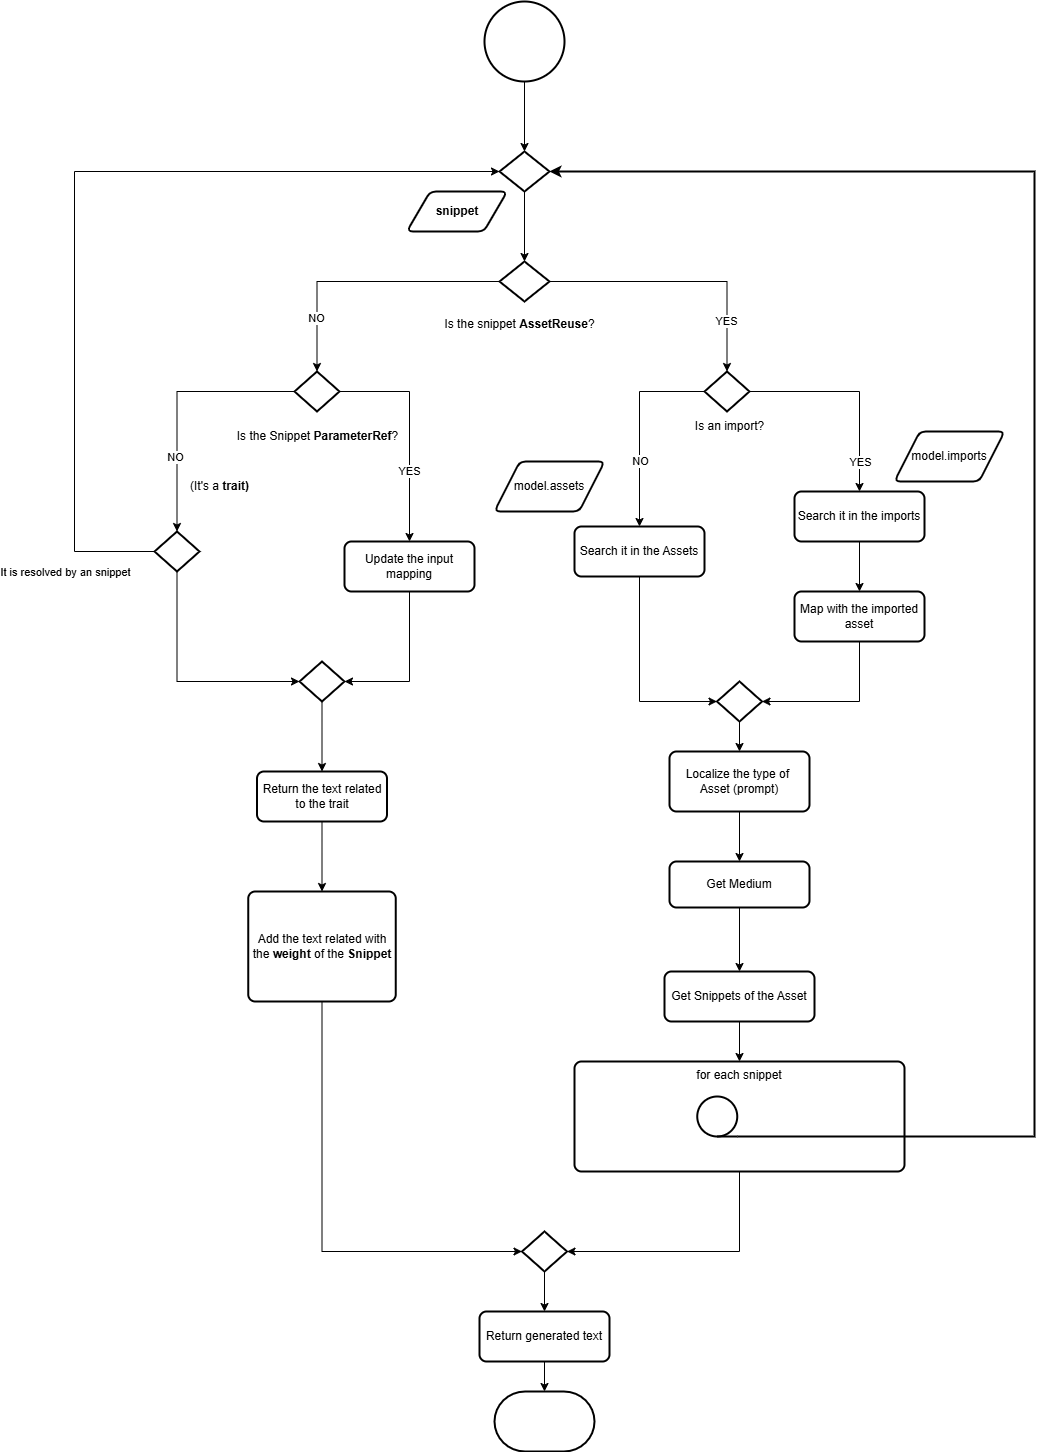

The diagram above was exported from draw.io. Its source (the exported page's mxGraphModel, read from the mxfile embedded in the PNG):
<mxGraphModel dx="2261" dy="772" grid="1" gridSize="10" guides="1" tooltips="1" connect="1" arrows="1" fold="1" page="1" pageScale="1" pageWidth="827" pageHeight="1169" math="0" shadow="0">
  <root>
    <mxCell id="0" />
    <mxCell id="1" parent="0" />
    <mxCell id="ZW3ns0WIZJ93A7vm33-a-53" value="for each snippet" style="rounded=1;whiteSpace=wrap;html=1;absoluteArcSize=1;arcSize=14;strokeWidth=2;verticalAlign=top;" parent="1" vertex="1">
      <mxGeometry x="210" y="1120" width="330" height="110" as="geometry" />
    </mxCell>
    <mxCell id="ZW3ns0WIZJ93A7vm33-a-28" style="edgeStyle=orthogonalEdgeStyle;rounded=0;orthogonalLoop=1;jettySize=auto;html=1;exitX=0.5;exitY=1;exitDx=0;exitDy=0;exitPerimeter=0;" parent="1" source="ZW3ns0WIZJ93A7vm33-a-1" target="ZW3ns0WIZJ93A7vm33-a-26" edge="1">
      <mxGeometry relative="1" as="geometry" />
    </mxCell>
    <mxCell id="ZW3ns0WIZJ93A7vm33-a-1" value="" style="strokeWidth=2;html=1;shape=mxgraph.flowchart.start_2;whiteSpace=wrap;" parent="1" vertex="1">
      <mxGeometry x="120" y="60" width="80" height="80" as="geometry" />
    </mxCell>
    <mxCell id="ZW3ns0WIZJ93A7vm33-a-7" style="edgeStyle=orthogonalEdgeStyle;rounded=0;orthogonalLoop=1;jettySize=auto;html=1;exitX=1;exitY=0.5;exitDx=0;exitDy=0;exitPerimeter=0;" parent="1" source="ZW3ns0WIZJ93A7vm33-a-2" target="ZW3ns0WIZJ93A7vm33-a-6" edge="1">
      <mxGeometry relative="1" as="geometry" />
    </mxCell>
    <mxCell id="ZW3ns0WIZJ93A7vm33-a-9" value="YES" style="edgeLabel;html=1;align=center;verticalAlign=middle;resizable=0;points=[];" parent="ZW3ns0WIZJ93A7vm33-a-7" vertex="1" connectable="0">
      <mxGeometry x="0.6191" y="-1" relative="1" as="geometry">
        <mxPoint as="offset" />
      </mxGeometry>
    </mxCell>
    <mxCell id="ZW3ns0WIZJ93A7vm33-a-2" value="" style="strokeWidth=2;html=1;shape=mxgraph.flowchart.decision;whiteSpace=wrap;" parent="1" vertex="1">
      <mxGeometry x="135" y="320" width="50" height="40" as="geometry" />
    </mxCell>
    <mxCell id="ZW3ns0WIZJ93A7vm33-a-4" value="Is the snippet&amp;nbsp;&lt;b&gt;AssetReuse&lt;/b&gt;?" style="text;html=1;align=center;verticalAlign=middle;resizable=0;points=[];autosize=1;strokeColor=none;fillColor=none;" parent="1" vertex="1">
      <mxGeometry x="70" y="368" width="170" height="30" as="geometry" />
    </mxCell>
    <mxCell id="ZW3ns0WIZJ93A7vm33-a-14" style="edgeStyle=orthogonalEdgeStyle;rounded=0;orthogonalLoop=1;jettySize=auto;html=1;exitX=1;exitY=0.5;exitDx=0;exitDy=0;exitPerimeter=0;" parent="1" source="ZW3ns0WIZJ93A7vm33-a-5" target="ZW3ns0WIZJ93A7vm33-a-13" edge="1">
      <mxGeometry relative="1" as="geometry">
        <mxPoint x="120" y="580" as="sourcePoint" />
      </mxGeometry>
    </mxCell>
    <mxCell id="ZW3ns0WIZJ93A7vm33-a-75" value="YES" style="edgeLabel;html=1;align=center;verticalAlign=middle;resizable=0;points=[];" parent="ZW3ns0WIZJ93A7vm33-a-14" vertex="1" connectable="0">
      <mxGeometry x="0.3565" y="-1" relative="1" as="geometry">
        <mxPoint as="offset" />
      </mxGeometry>
    </mxCell>
    <mxCell id="ZW3ns0WIZJ93A7vm33-a-18" style="edgeStyle=orthogonalEdgeStyle;rounded=0;orthogonalLoop=1;jettySize=auto;html=1;exitX=0;exitY=0.5;exitDx=0;exitDy=0;exitPerimeter=0;entryX=0.5;entryY=0;entryDx=0;entryDy=0;entryPerimeter=0;" parent="1" source="ZW3ns0WIZJ93A7vm33-a-5" target="ZW3ns0WIZJ93A7vm33-a-22" edge="1">
      <mxGeometry relative="1" as="geometry">
        <mxPoint x="70" y="610" as="targetPoint" />
      </mxGeometry>
    </mxCell>
    <mxCell id="ZW3ns0WIZJ93A7vm33-a-19" value="NO" style="edgeLabel;html=1;align=center;verticalAlign=middle;resizable=0;points=[];" parent="ZW3ns0WIZJ93A7vm33-a-18" vertex="1" connectable="0">
      <mxGeometry x="0.4177" y="-2" relative="1" as="geometry">
        <mxPoint as="offset" />
      </mxGeometry>
    </mxCell>
    <mxCell id="ZW3ns0WIZJ93A7vm33-a-5" value="" style="strokeWidth=2;html=1;shape=mxgraph.flowchart.decision;whiteSpace=wrap;" parent="1" vertex="1">
      <mxGeometry x="-70" y="430" width="45" height="40" as="geometry" />
    </mxCell>
    <mxCell id="ZW3ns0WIZJ93A7vm33-a-34" style="edgeStyle=orthogonalEdgeStyle;rounded=0;orthogonalLoop=1;jettySize=auto;html=1;exitX=0;exitY=0.5;exitDx=0;exitDy=0;exitPerimeter=0;" parent="1" source="ZW3ns0WIZJ93A7vm33-a-6" target="ZW3ns0WIZJ93A7vm33-a-33" edge="1">
      <mxGeometry relative="1" as="geometry" />
    </mxCell>
    <mxCell id="ZW3ns0WIZJ93A7vm33-a-76" value="NO" style="edgeLabel;html=1;align=center;verticalAlign=middle;resizable=0;points=[];" parent="ZW3ns0WIZJ93A7vm33-a-34" vertex="1" connectable="0">
      <mxGeometry x="0.3379" relative="1" as="geometry">
        <mxPoint as="offset" />
      </mxGeometry>
    </mxCell>
    <mxCell id="ZW3ns0WIZJ93A7vm33-a-35" style="edgeStyle=orthogonalEdgeStyle;rounded=0;orthogonalLoop=1;jettySize=auto;html=1;exitX=1;exitY=0.5;exitDx=0;exitDy=0;exitPerimeter=0;" parent="1" source="ZW3ns0WIZJ93A7vm33-a-6" target="ZW3ns0WIZJ93A7vm33-a-21" edge="1">
      <mxGeometry relative="1" as="geometry" />
    </mxCell>
    <mxCell id="ZW3ns0WIZJ93A7vm33-a-77" value="YES" style="edgeLabel;html=1;align=center;verticalAlign=middle;resizable=0;points=[];" parent="ZW3ns0WIZJ93A7vm33-a-35" vertex="1" connectable="0">
      <mxGeometry x="0.7105" relative="1" as="geometry">
        <mxPoint as="offset" />
      </mxGeometry>
    </mxCell>
    <mxCell id="ZW3ns0WIZJ93A7vm33-a-6" value="" style="strokeWidth=2;html=1;shape=mxgraph.flowchart.decision;whiteSpace=wrap;" parent="1" vertex="1">
      <mxGeometry x="340" y="430" width="45" height="40" as="geometry" />
    </mxCell>
    <mxCell id="ZW3ns0WIZJ93A7vm33-a-8" style="edgeStyle=orthogonalEdgeStyle;rounded=0;orthogonalLoop=1;jettySize=auto;html=1;exitX=0;exitY=0.5;exitDx=0;exitDy=0;exitPerimeter=0;entryX=0.5;entryY=0;entryDx=0;entryDy=0;entryPerimeter=0;" parent="1" source="ZW3ns0WIZJ93A7vm33-a-2" target="ZW3ns0WIZJ93A7vm33-a-5" edge="1">
      <mxGeometry relative="1" as="geometry" />
    </mxCell>
    <mxCell id="ZW3ns0WIZJ93A7vm33-a-10" value="NO" style="edgeLabel;html=1;align=center;verticalAlign=middle;resizable=0;points=[];" parent="ZW3ns0WIZJ93A7vm33-a-8" vertex="1" connectable="0">
      <mxGeometry x="0.6089" y="-1" relative="1" as="geometry">
        <mxPoint as="offset" />
      </mxGeometry>
    </mxCell>
    <mxCell id="ZW3ns0WIZJ93A7vm33-a-11" value="Is the Snippet &lt;b&gt;ParameterRef&lt;/b&gt;?" style="text;html=1;align=center;verticalAlign=middle;resizable=0;points=[];autosize=1;strokeColor=none;fillColor=none;" parent="1" vertex="1">
      <mxGeometry x="-137.5" y="480" width="180" height="30" as="geometry" />
    </mxCell>
    <mxCell id="ZW3ns0WIZJ93A7vm33-a-12" value="Is an import?" style="text;html=1;align=center;verticalAlign=middle;resizable=0;points=[];autosize=1;strokeColor=none;fillColor=none;" parent="1" vertex="1">
      <mxGeometry x="320" y="470" width="90" height="30" as="geometry" />
    </mxCell>
    <mxCell id="ZW3ns0WIZJ93A7vm33-a-13" value="Update the input mapping" style="rounded=1;whiteSpace=wrap;html=1;absoluteArcSize=1;arcSize=14;strokeWidth=2;" parent="1" vertex="1">
      <mxGeometry x="-20" y="600" width="130" height="50" as="geometry" />
    </mxCell>
    <mxCell id="ZW3ns0WIZJ93A7vm33-a-66" style="edgeStyle=orthogonalEdgeStyle;rounded=0;orthogonalLoop=1;jettySize=auto;html=1;exitX=0.5;exitY=1;exitDx=0;exitDy=0;entryX=0.5;entryY=0;entryDx=0;entryDy=0;" parent="1" source="ZW3ns0WIZJ93A7vm33-a-16" target="ZW3ns0WIZJ93A7vm33-a-65" edge="1">
      <mxGeometry relative="1" as="geometry" />
    </mxCell>
    <mxCell id="ZW3ns0WIZJ93A7vm33-a-16" value="Return the text related to the trait" style="rounded=1;whiteSpace=wrap;html=1;absoluteArcSize=1;arcSize=14;strokeWidth=2;" parent="1" vertex="1">
      <mxGeometry x="-107.5" y="830" width="130" height="50" as="geometry" />
    </mxCell>
    <mxCell id="ZW3ns0WIZJ93A7vm33-a-63" style="edgeStyle=orthogonalEdgeStyle;rounded=0;orthogonalLoop=1;jettySize=auto;html=1;exitX=0.5;exitY=1;exitDx=0;exitDy=0;entryX=0.5;entryY=0;entryDx=0;entryDy=0;" parent="1" source="ZW3ns0WIZJ93A7vm33-a-21" target="ZW3ns0WIZJ93A7vm33-a-59" edge="1">
      <mxGeometry relative="1" as="geometry" />
    </mxCell>
    <mxCell id="ZW3ns0WIZJ93A7vm33-a-21" value="Search it in the imports" style="rounded=1;whiteSpace=wrap;html=1;absoluteArcSize=1;arcSize=14;strokeWidth=2;" parent="1" vertex="1">
      <mxGeometry x="430" y="550" width="130" height="50" as="geometry" />
    </mxCell>
    <mxCell id="ZW3ns0WIZJ93A7vm33-a-25" style="edgeStyle=orthogonalEdgeStyle;rounded=0;orthogonalLoop=1;jettySize=auto;html=1;exitX=0;exitY=0.5;exitDx=0;exitDy=0;exitPerimeter=0;entryX=0;entryY=0.5;entryDx=0;entryDy=0;entryPerimeter=0;" parent="1" source="ZW3ns0WIZJ93A7vm33-a-22" target="ZW3ns0WIZJ93A7vm33-a-26" edge="1">
      <mxGeometry relative="1" as="geometry">
        <mxPoint x="-309.9999999999998" y="260" as="targetPoint" />
        <Array as="points">
          <mxPoint x="-290" y="610" />
          <mxPoint x="-290" y="230" />
        </Array>
      </mxGeometry>
    </mxCell>
    <mxCell id="ZW3ns0WIZJ93A7vm33-a-29" value="It is resolved by an snippet" style="edgeLabel;html=1;align=center;verticalAlign=middle;resizable=0;points=[];" parent="ZW3ns0WIZJ93A7vm33-a-25" vertex="1" connectable="0">
      <mxGeometry x="-0.9051" y="3" relative="1" as="geometry">
        <mxPoint x="-48" y="17" as="offset" />
      </mxGeometry>
    </mxCell>
    <mxCell id="ZW3ns0WIZJ93A7vm33-a-22" value="" style="strokeWidth=2;html=1;shape=mxgraph.flowchart.decision;whiteSpace=wrap;" parent="1" vertex="1">
      <mxGeometry x="-210" y="590" width="45" height="40" as="geometry" />
    </mxCell>
    <mxCell id="ZW3ns0WIZJ93A7vm33-a-23" value="(It's a&amp;nbsp;&lt;b&gt;trait)&lt;/b&gt;" style="text;html=1;align=center;verticalAlign=middle;resizable=0;points=[];autosize=1;strokeColor=none;fillColor=none;" parent="1" vertex="1">
      <mxGeometry x="-185" y="530" width="80" height="30" as="geometry" />
    </mxCell>
    <mxCell id="ZW3ns0WIZJ93A7vm33-a-27" style="edgeStyle=orthogonalEdgeStyle;rounded=0;orthogonalLoop=1;jettySize=auto;html=1;exitX=0.5;exitY=1;exitDx=0;exitDy=0;exitPerimeter=0;" parent="1" source="ZW3ns0WIZJ93A7vm33-a-26" target="ZW3ns0WIZJ93A7vm33-a-2" edge="1">
      <mxGeometry relative="1" as="geometry" />
    </mxCell>
    <mxCell id="ZW3ns0WIZJ93A7vm33-a-26" value="" style="strokeWidth=2;html=1;shape=mxgraph.flowchart.decision;whiteSpace=wrap;" parent="1" vertex="1">
      <mxGeometry x="135" y="210" width="50" height="40" as="geometry" />
    </mxCell>
    <mxCell id="ZW3ns0WIZJ93A7vm33-a-32" style="edgeStyle=orthogonalEdgeStyle;rounded=0;orthogonalLoop=1;jettySize=auto;html=1;exitX=0.5;exitY=1;exitDx=0;exitDy=0;exitPerimeter=0;" parent="1" source="ZW3ns0WIZJ93A7vm33-a-31" target="ZW3ns0WIZJ93A7vm33-a-16" edge="1">
      <mxGeometry relative="1" as="geometry" />
    </mxCell>
    <mxCell id="ZW3ns0WIZJ93A7vm33-a-31" value="" style="strokeWidth=2;html=1;shape=mxgraph.flowchart.decision;whiteSpace=wrap;" parent="1" vertex="1">
      <mxGeometry x="-65" y="720" width="45" height="40" as="geometry" />
    </mxCell>
    <mxCell id="ZW3ns0WIZJ93A7vm33-a-33" value="Search it in the Assets" style="rounded=1;whiteSpace=wrap;html=1;absoluteArcSize=1;arcSize=14;strokeWidth=2;" parent="1" vertex="1">
      <mxGeometry x="210" y="585" width="130" height="50" as="geometry" />
    </mxCell>
    <mxCell id="ZW3ns0WIZJ93A7vm33-a-38" style="edgeStyle=orthogonalEdgeStyle;rounded=0;orthogonalLoop=1;jettySize=auto;html=1;exitX=0.5;exitY=1;exitDx=0;exitDy=0;" parent="1" source="ZW3ns0WIZJ93A7vm33-a-39" target="ZW3ns0WIZJ93A7vm33-a-41" edge="1">
      <mxGeometry relative="1" as="geometry" />
    </mxCell>
    <mxCell id="ZW3ns0WIZJ93A7vm33-a-39" value="Localize the type of&amp;nbsp;&lt;div&gt;Asset (prompt)&lt;/div&gt;" style="rounded=1;whiteSpace=wrap;html=1;absoluteArcSize=1;arcSize=14;strokeWidth=2;" parent="1" vertex="1">
      <mxGeometry x="305" y="810" width="140" height="60" as="geometry" />
    </mxCell>
    <mxCell id="ZW3ns0WIZJ93A7vm33-a-40" style="edgeStyle=orthogonalEdgeStyle;rounded=0;orthogonalLoop=1;jettySize=auto;html=1;exitX=0.5;exitY=1;exitDx=0;exitDy=0;" parent="1" source="ZW3ns0WIZJ93A7vm33-a-41" target="ZW3ns0WIZJ93A7vm33-a-43" edge="1">
      <mxGeometry relative="1" as="geometry" />
    </mxCell>
    <mxCell id="ZW3ns0WIZJ93A7vm33-a-41" value="Get Medium" style="rounded=1;whiteSpace=wrap;html=1;absoluteArcSize=1;arcSize=14;strokeWidth=2;" parent="1" vertex="1">
      <mxGeometry x="305" y="920" width="140" height="46" as="geometry" />
    </mxCell>
    <mxCell id="ZW3ns0WIZJ93A7vm33-a-42" style="edgeStyle=orthogonalEdgeStyle;rounded=0;orthogonalLoop=1;jettySize=auto;html=1;exitX=0.5;exitY=1;exitDx=0;exitDy=0;" parent="1" source="ZW3ns0WIZJ93A7vm33-a-43" target="ZW3ns0WIZJ93A7vm33-a-53" edge="1">
      <mxGeometry relative="1" as="geometry">
        <mxPoint x="375" y="1110" as="targetPoint" />
      </mxGeometry>
    </mxCell>
    <mxCell id="ZW3ns0WIZJ93A7vm33-a-43" value="Get Snippets of the Asset" style="rounded=1;whiteSpace=wrap;html=1;absoluteArcSize=1;arcSize=14;strokeWidth=2;" parent="1" vertex="1">
      <mxGeometry x="300" y="1030" width="150" height="50" as="geometry" />
    </mxCell>
    <mxCell id="ZW3ns0WIZJ93A7vm33-a-55" value="" style="strokeWidth=2;html=1;shape=mxgraph.flowchart.sequential_data;whiteSpace=wrap;" parent="1" vertex="1">
      <mxGeometry x="332.75" y="1155" width="40" height="40" as="geometry" />
    </mxCell>
    <mxCell id="ZW3ns0WIZJ93A7vm33-a-56" style="edgeStyle=orthogonalEdgeStyle;rounded=0;orthogonalLoop=1;jettySize=auto;html=1;exitX=1;exitY=1;exitDx=0;exitDy=0;exitPerimeter=0;entryX=1;entryY=0.5;entryDx=0;entryDy=0;entryPerimeter=0;strokeWidth=2;" parent="1" source="ZW3ns0WIZJ93A7vm33-a-55" target="ZW3ns0WIZJ93A7vm33-a-26" edge="1">
      <mxGeometry relative="1" as="geometry">
        <mxPoint x="432.75" y="1194.96" as="sourcePoint" />
        <mxPoint x="245" y="229.96" as="targetPoint" />
        <Array as="points">
          <mxPoint x="670" y="1195" />
          <mxPoint x="670" y="230" />
        </Array>
      </mxGeometry>
    </mxCell>
    <mxCell id="ZW3ns0WIZJ93A7vm33-a-57" style="edgeStyle=orthogonalEdgeStyle;rounded=0;orthogonalLoop=1;jettySize=auto;html=1;exitX=0.5;exitY=1;exitDx=0;exitDy=0;exitPerimeter=0;entryX=0;entryY=0.5;entryDx=0;entryDy=0;entryPerimeter=0;" parent="1" source="ZW3ns0WIZJ93A7vm33-a-22" target="ZW3ns0WIZJ93A7vm33-a-31" edge="1">
      <mxGeometry relative="1" as="geometry" />
    </mxCell>
    <mxCell id="ZW3ns0WIZJ93A7vm33-a-58" style="edgeStyle=orthogonalEdgeStyle;rounded=0;orthogonalLoop=1;jettySize=auto;html=1;exitX=0.5;exitY=1;exitDx=0;exitDy=0;entryX=1;entryY=0.5;entryDx=0;entryDy=0;entryPerimeter=0;" parent="1" source="ZW3ns0WIZJ93A7vm33-a-13" target="ZW3ns0WIZJ93A7vm33-a-31" edge="1">
      <mxGeometry relative="1" as="geometry" />
    </mxCell>
    <mxCell id="ZW3ns0WIZJ93A7vm33-a-59" value="Map with the imported asset" style="rounded=1;whiteSpace=wrap;html=1;absoluteArcSize=1;arcSize=14;strokeWidth=2;" parent="1" vertex="1">
      <mxGeometry x="430" y="650" width="130" height="50" as="geometry" />
    </mxCell>
    <mxCell id="ZW3ns0WIZJ93A7vm33-a-61" style="edgeStyle=orthogonalEdgeStyle;rounded=0;orthogonalLoop=1;jettySize=auto;html=1;exitX=0.5;exitY=1;exitDx=0;exitDy=0;exitPerimeter=0;entryX=0.5;entryY=0;entryDx=0;entryDy=0;" parent="1" source="ZW3ns0WIZJ93A7vm33-a-60" target="ZW3ns0WIZJ93A7vm33-a-39" edge="1">
      <mxGeometry relative="1" as="geometry" />
    </mxCell>
    <mxCell id="ZW3ns0WIZJ93A7vm33-a-60" value="" style="strokeWidth=2;html=1;shape=mxgraph.flowchart.decision;whiteSpace=wrap;" parent="1" vertex="1">
      <mxGeometry x="352.5" y="740" width="45" height="40" as="geometry" />
    </mxCell>
    <mxCell id="ZW3ns0WIZJ93A7vm33-a-62" style="edgeStyle=orthogonalEdgeStyle;rounded=0;orthogonalLoop=1;jettySize=auto;html=1;exitX=0.5;exitY=1;exitDx=0;exitDy=0;entryX=1;entryY=0.5;entryDx=0;entryDy=0;entryPerimeter=0;" parent="1" source="ZW3ns0WIZJ93A7vm33-a-59" target="ZW3ns0WIZJ93A7vm33-a-60" edge="1">
      <mxGeometry relative="1" as="geometry" />
    </mxCell>
    <mxCell id="ZW3ns0WIZJ93A7vm33-a-64" style="edgeStyle=orthogonalEdgeStyle;rounded=0;orthogonalLoop=1;jettySize=auto;html=1;exitX=0.5;exitY=1;exitDx=0;exitDy=0;entryX=0;entryY=0.5;entryDx=0;entryDy=0;entryPerimeter=0;" parent="1" source="ZW3ns0WIZJ93A7vm33-a-33" target="ZW3ns0WIZJ93A7vm33-a-60" edge="1">
      <mxGeometry relative="1" as="geometry" />
    </mxCell>
    <mxCell id="ZW3ns0WIZJ93A7vm33-a-65" value="Add the text related with the &lt;b&gt;weight&lt;/b&gt;&amp;nbsp;of the &lt;b&gt;Snippet&lt;/b&gt;" style="rounded=1;whiteSpace=wrap;html=1;absoluteArcSize=1;arcSize=14;strokeWidth=2;" parent="1" vertex="1">
      <mxGeometry x="-116.25" y="950" width="147.5" height="110" as="geometry" />
    </mxCell>
    <mxCell id="ZW3ns0WIZJ93A7vm33-a-68" value="" style="strokeWidth=2;html=1;shape=mxgraph.flowchart.terminator;whiteSpace=wrap;" parent="1" vertex="1">
      <mxGeometry x="130" y="1450" width="100" height="60" as="geometry" />
    </mxCell>
    <mxCell id="ZW3ns0WIZJ93A7vm33-a-74" style="edgeStyle=orthogonalEdgeStyle;rounded=0;orthogonalLoop=1;jettySize=auto;html=1;exitX=0.5;exitY=1;exitDx=0;exitDy=0;" parent="1" source="ZW3ns0WIZJ93A7vm33-a-69" target="ZW3ns0WIZJ93A7vm33-a-68" edge="1">
      <mxGeometry relative="1" as="geometry" />
    </mxCell>
    <mxCell id="ZW3ns0WIZJ93A7vm33-a-69" value="Return generated text" style="rounded=1;whiteSpace=wrap;html=1;absoluteArcSize=1;arcSize=14;strokeWidth=2;" parent="1" vertex="1">
      <mxGeometry x="115" y="1370" width="130" height="50" as="geometry" />
    </mxCell>
    <mxCell id="ZW3ns0WIZJ93A7vm33-a-73" style="edgeStyle=orthogonalEdgeStyle;rounded=0;orthogonalLoop=1;jettySize=auto;html=1;exitX=0.5;exitY=1;exitDx=0;exitDy=0;exitPerimeter=0;" parent="1" source="ZW3ns0WIZJ93A7vm33-a-70" target="ZW3ns0WIZJ93A7vm33-a-69" edge="1">
      <mxGeometry relative="1" as="geometry" />
    </mxCell>
    <mxCell id="ZW3ns0WIZJ93A7vm33-a-70" value="" style="strokeWidth=2;html=1;shape=mxgraph.flowchart.decision;whiteSpace=wrap;" parent="1" vertex="1">
      <mxGeometry x="157.5" y="1290" width="45" height="40" as="geometry" />
    </mxCell>
    <mxCell id="ZW3ns0WIZJ93A7vm33-a-71" style="edgeStyle=orthogonalEdgeStyle;rounded=0;orthogonalLoop=1;jettySize=auto;html=1;exitX=0.5;exitY=1;exitDx=0;exitDy=0;entryX=1;entryY=0.5;entryDx=0;entryDy=0;entryPerimeter=0;" parent="1" source="ZW3ns0WIZJ93A7vm33-a-53" target="ZW3ns0WIZJ93A7vm33-a-70" edge="1">
      <mxGeometry relative="1" as="geometry" />
    </mxCell>
    <mxCell id="ZW3ns0WIZJ93A7vm33-a-72" style="edgeStyle=orthogonalEdgeStyle;rounded=0;orthogonalLoop=1;jettySize=auto;html=1;exitX=0.5;exitY=1;exitDx=0;exitDy=0;entryX=0;entryY=0.5;entryDx=0;entryDy=0;entryPerimeter=0;" parent="1" source="ZW3ns0WIZJ93A7vm33-a-65" target="ZW3ns0WIZJ93A7vm33-a-70" edge="1">
      <mxGeometry relative="1" as="geometry" />
    </mxCell>
    <mxCell id="ZW3ns0WIZJ93A7vm33-a-79" value="&lt;b&gt;snippet&lt;/b&gt;" style="shape=parallelogram;html=1;strokeWidth=2;perimeter=parallelogramPerimeter;whiteSpace=wrap;rounded=1;arcSize=12;size=0.23;" parent="1" vertex="1">
      <mxGeometry x="42.5" y="250" width="100" height="40" as="geometry" />
    </mxCell>
    <mxCell id="ZW3ns0WIZJ93A7vm33-a-80" value="model.assets" style="shape=parallelogram;html=1;strokeWidth=2;perimeter=parallelogramPerimeter;whiteSpace=wrap;rounded=1;arcSize=12;size=0.23;" parent="1" vertex="1">
      <mxGeometry x="130" y="520" width="110" height="50" as="geometry" />
    </mxCell>
    <mxCell id="ZW3ns0WIZJ93A7vm33-a-81" value="model.imports" style="shape=parallelogram;html=1;strokeWidth=2;perimeter=parallelogramPerimeter;whiteSpace=wrap;rounded=1;arcSize=12;size=0.23;" parent="1" vertex="1">
      <mxGeometry x="530" y="490" width="110" height="50" as="geometry" />
    </mxCell>
    <mxCell id="ZW3ns0WIZJ93A7vm33-a-82" style="edgeStyle=orthogonalEdgeStyle;rounded=0;orthogonalLoop=1;jettySize=auto;html=1;exitX=0.5;exitY=1;exitDx=0;exitDy=0;" parent="1" source="ZW3ns0WIZJ93A7vm33-a-80" target="ZW3ns0WIZJ93A7vm33-a-80" edge="1">
      <mxGeometry relative="1" as="geometry" />
    </mxCell>
  </root>
</mxGraphModel>